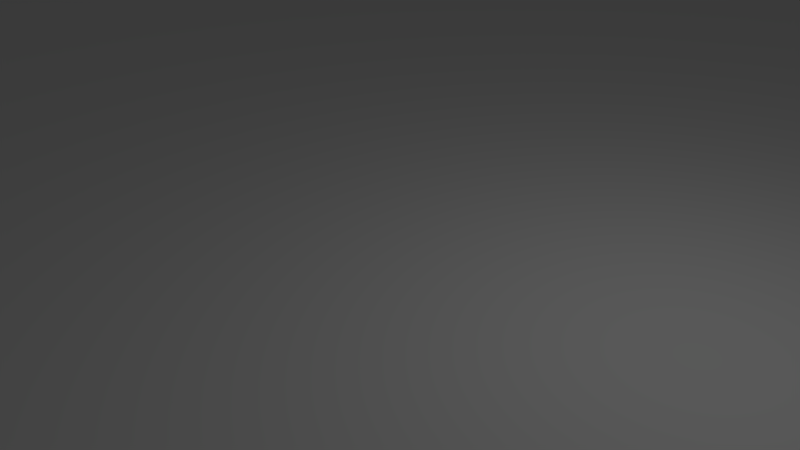 # Source: minolta50f2ToEFReverse.blend  (saved by Blender 2.79.0; exported with 4.5.12 LTS)
import bpy
from mathutils import Matrix  # noqa: F401  (used for matrix-valued properties, if any)

bpy.ops.wm.read_factory_settings(use_empty=True)
scene = bpy.context.scene
scene.name = 'Scene'

# ---- collections
col_collection_1 = bpy.data.collections.new('Collection 1'); scene.collection.children.link(col_collection_1)

# ---- world
world_world = bpy.data.worlds.new('World'); scene.world = world_world
world_world.color = (0.05088, 0.05088, 0.05088)
world_world.use_sun_shadow = False
world_world.sun_shadow_jitter_overblur = 0.0
world_world.cycles.sampling_method = 'MANUAL'

# ---- cameras
cam_camera = bpy.data.cameras.new('Camera')
cam_camera.clip_end = 100.0
cam_camera.lens = 35.0
cam_camera.sensor_width = 32.0
cam_camera.sensor_height = 18.0
cam_camera.ortho_scale = 7.314
cam_camera.dof.focus_distance = 0.0
cam_camera.dof.aperture_fstop = 128.0

# ---- lights
light_lamp = bpy.data.lights.new('Lamp', 'POINT')
light_lamp.transmission_factor = 0.0
light_lamp.cutoff_distance = 30.0
light_lamp.energy = 100.0
light_lamp.shadow_buffer_clip_start = 1.001
light_lamp.shadow_soft_size = 0.1
light_lamp.shadow_maximum_resolution = 0.006
light_lamp.use_absolute_resolution = True

# ---- meshes
me_circle_002 = bpy.data.meshes.new('Circle.002')
me_circle_002.from_pydata([(438.0, -935.2, 0.0), (435.1, -935.3, 0.0), (432.2, -935.7, 0.0), (429.3, -936.4, 0.0), (426.6, -937.4, 0.0), (423.9, -938.7, 0.0), (421.4, -940.2, 0.0), (419.0, -942.0, 0.0), (416.8, -943.9, 0.0), (414.8, -946.1, 0.0), (413.1, -948.5, 0.0), (411.6, -951.0, 0.0), (410.3, -953.7, 0.0), (409.3, -956.4, 0.0), (408.6, -959.3, 0.0), (408.2, -962.2, 0.0), (408.0, -965.2, 0.0), (408.2, -968.1, 0.0), (408.6, -971.0, 0.0), (409.3, -973.9, 0.0), (410.3, -976.6, 0.0), (411.6, -979.3, 0.0), (413.1, -981.8, 0.0), (414.8, -984.2, 0.0), (416.8, -986.4, 0.0), (419.0, -988.3, 0.0), (421.4, -990.1, 0.0), (423.9, -991.6, 0.0), (426.6, -992.9, 0.0), (429.3, -993.9, 0.0), (432.2, -994.6, 0.0), (435.1, -995.0, 0.0), (438.0, -995.2, 0.0), (441.0, -995.0, 0.0), (443.9, -994.6, 0.0), (446.7, -993.9, 0.0), (449.5, -992.9, 0.0), (452.2, -991.6, 0.0), (454.7, -990.1, 0.0), (457.1, -988.3, 0.0), (459.3, -986.4, 0.0), (461.2, -984.2, 0.0), (463.0, -981.8, 0.0), (464.5, -979.3, 0.0), (465.8, -976.6, 0.0), (466.7, -973.9, 0.0), (467.5, -971.0, 0.0), (467.9, -968.1, 0.0), (468.0, -965.2, 0.0), (467.9, -962.2, 0.0), (467.5, -959.3, 0.0), (466.7, -956.4, 0.0), (465.8, -953.7, 0.0), (464.5, -951.0, 0.0), (463.0, -948.5, 0.0), (461.2, -946.1, 0.0), (459.3, -943.9, 0.0), (457.1, -942.0, 0.0), (454.7, -940.2, 0.0), (452.2, -938.7, 0.0), (449.5, -937.4, 0.0), (446.7, -936.4, 0.0), (443.9, -935.7, 0.0), (441.0, -935.3, 0.0), (1429.0, -534.6, 0.0), (1426.0, -534.7, 0.0), (1423.0, -535.2, 0.0), (1420.0, -535.9, 0.0), (1417.0, -536.9, 0.0), (1415.0, -538.1, 0.0), (1412.0, -539.6, 0.0), (1410.0, -541.4, 0.0), (1407.0, -543.4, 0.0), (1405.0, -545.5, 0.0), (1404.0, -547.9, 0.0), (1402.0, -550.4, 0.0), (1401.0, -553.1, 0.0), (1400.0, -555.9, 0.0), (1399.0, -558.7, 0.0), (1399.0, -561.6, 0.0), (1399.0, -564.6, 0.0), (1399.0, -567.5, 0.0), (1399.0, -570.4, 0.0), (1400.0, -573.3, 0.0), (1401.0, -576.1, 0.0), (1402.0, -578.7, 0.0), (1404.0, -581.2, 0.0), (1405.0, -583.6, 0.0), (1407.0, -585.8, 0.0), (1410.0, -587.8, 0.0), (1412.0, -589.5, 0.0), (1415.0, -591.0, 0.0), (1417.0, -592.3, 0.0), (1420.0, -593.3, 0.0), (1423.0, -594.0, 0.0), (1426.0, -594.4, 0.0), (1429.0, -594.6, 0.0), (1432.0, -594.4, 0.0), (1435.0, -594.0, 0.0), (1437.0, -593.3, 0.0), (1440.0, -592.3, 0.0), (1443.0, -591.0, 0.0), (1445.0, -589.5, 0.0), (1448.0, -587.8, 0.0), (1450.0, -585.8, 0.0), (1452.0, -583.6, 0.0), (1454.0, -581.2, 0.0), (1455.0, -578.7, 0.0), (1456.0, -576.1, 0.0), (1457.0, -573.3, 0.0), (1458.0, -570.4, 0.0), (1459.0, -567.5, 0.0), (1459.0, -564.6, 0.0), (1459.0, -561.6, 0.0), (1458.0, -558.7, 0.0), (1457.0, -555.9, 0.0), (1456.0, -553.1, 0.0), (1455.0, -550.4, 0.0), (1454.0, -547.9, 0.0), (1452.0, -545.5, 0.0), (1450.0, -543.4, 0.0), (1448.0, -541.4, 0.0), (1445.0, -539.6, 0.0), (1443.0, -538.1, 0.0), (1440.0, -536.9, 0.0), (1437.0, -535.9, 0.0), (1435.0, -535.2, 0.0), (1432.0, -534.7, 0.0), (1109.0, 456.0, 0.0), (1106.0, 455.9, 0.0), (1103.0, 455.5, 0.0), (1101.0, 454.7, 0.0), (1098.0, 453.8, 0.0), (1095.0, 452.5, 0.0), (1093.0, 451.0, 0.0), (1090.0, 449.2, 0.0), (1088.0, 447.2, 0.0), (1086.0, 445.1, 0.0), (1084.0, 442.7, 0.0), (1083.0, 440.2, 0.0), (1082.0, 437.5, 0.0), (1081.0, 434.7, 0.0), (1080.0, 431.9, 0.0), (1079.0, 429.0, 0.0), (1079.0, 426.0, 0.0), (1079.0, 423.1, 0.0), (1080.0, 420.2, 0.0), (1081.0, 417.3, 0.0), (1082.0, 414.6, 0.0), (1083.0, 411.9, 0.0), (1084.0, 409.4, 0.0), (1086.0, 407.0, 0.0), (1088.0, 404.8, 0.0), (1090.0, 402.8, 0.0), (1093.0, 401.1, 0.0), (1095.0, 399.6, 0.0), (1098.0, 398.3, 0.0), (1101.0, 397.3, 0.0), (1103.0, 396.6, 0.0), (1106.0, 396.2, 0.0), (1109.0, 396.0, 0.0), (1112.0, 396.2, 0.0), (1115.0, 396.6, 0.0), (1118.0, 397.3, 0.0), (1121.0, 398.3, 0.0), (1123.0, 399.6, 0.0), (1126.0, 401.1, 0.0), (1128.0, 402.8, 0.0), (1130.0, 404.8, 0.0), (1132.0, 407.0, 0.0), (1134.0, 409.4, 0.0), (1136.0, 411.9, 0.0), (1137.0, 414.6, 0.0), (1138.0, 417.3, 0.0), (1139.0, 420.2, 0.0), (1139.0, 423.1, 0.0), (1139.0, 426.0, 0.0), (1139.0, 429.0, 0.0), (1139.0, 431.9, 0.0), (1138.0, 434.7, 0.0), (1137.0, 437.5, 0.0), (1136.0, 440.2, 0.0), (1134.0, 442.7, 0.0), (1132.0, 445.1, 0.0), (1130.0, 447.2, 0.0), (1128.0, 449.2, 0.0), (1126.0, 451.0, 0.0), (1123.0, 452.5, 0.0), (1121.0, 453.8, 0.0), (1118.0, 454.7, 0.0), (1115.0, 455.5, 0.0), (1112.0, 455.9, 0.0), (715.5, 722.8, -0.003752), (619.7, 718.1, -0.003752), (524.8, 704.0, -0.003752), (431.7, 680.7, -0.003752), (341.4, 648.4, -0.003752), (254.7, 607.3, -0.003752), (172.4, 558.0, -0.003752), (95.39, 500.9, -0.003752), (24.31, 436.5, -0.003752), (-40.1, 365.4, -0.003752), (-97.24, 288.4, -0.003752), (-146.6, 206.1, -0.003752), (-187.6, 119.4, -0.003752), (-219.9, 29.06, -0.003752), (-243.2, -63.99, -0.003752), (-257.3, -158.9, -0.003752), (-262.0, -254.7, -0.003752), (-257.3, -350.5, -0.003752), (-243.2, -445.4, -0.003752), (-219.9, -538.4, -0.003752), (-187.6, -628.7, -0.003752), (-146.6, -715.4, -0.003752), (-97.24, -797.7, -0.003752), (-40.1, -874.8, -0.003752), (24.31, -945.8, -0.003752), (95.39, -1010.0, -0.003752), (172.4, -1067.0, -0.003752), (254.7, -1117.0, -0.003752), (341.4, -1158.0, -0.003752), (431.7, -1190.0, -0.003752), (524.8, -1213.0, -0.003752), (619.7, -1227.0, -0.003752), (715.5, -1232.0, -0.003752), (811.3, -1227.0, -0.003752), (906.2, -1213.0, -0.003752), (999.2, -1190.0, -0.003752), (1090.0, -1158.0, -0.003752), (1176.0, -1117.0, -0.003752), (1259.0, -1067.0, -0.003752), (1336.0, -1010.0, -0.003752), (1407.0, -945.8, -0.003752), (1471.0, -874.8, -0.003752), (1528.0, -797.7, -0.003752), (1577.0, -715.4, -0.003752), (1619.0, -628.7, -0.003752), (1651.0, -538.4, -0.003752), (1674.0, -445.4, -0.003752), (1688.0, -350.5, -0.003752), (1693.0, -254.7, -0.003752), (1688.0, -158.9, -0.003752), (1674.0, -63.99, -0.003752), (1651.0, 29.06, -0.003752), (1619.0, 119.4, -0.003752), (1577.0, 206.1, -0.003752), (1528.0, 288.4, -0.003752), (1471.0, 365.4, -0.003752), (1407.0, 436.5, -0.003752), (1336.0, 500.9, -0.003752), (1259.0, 558.0, -0.003752), (1176.0, 607.3, -0.003752), (1090.0, 648.4, -0.003752), (999.2, 680.7, -0.003752), (906.2, 704.0, -0.003752), (811.3, 718.1, -0.003752), (715.5, 645.3, 0.0), (627.3, 641.0, 0.0), (539.9, 628.0, 0.0), (454.2, 606.6, 0.0), (371.1, 576.8, 0.0), (291.2, 539.1, 0.0), (215.5, 493.6, 0.0), (144.5, 441.0, 0.0), (79.07, 381.7, 0.0), (19.76, 316.3, 0.0), (-32.86, 245.3, 0.0), (-78.26, 169.6, 0.0), (-116.0, 89.74, 0.0), (-145.8, 6.581, 0.0), (-167.2, -79.09, 0.0), (-180.2, -166.5, 0.0), (-184.5, -254.7, 0.0), (-180.2, -342.9, 0.0), (-167.2, -430.3, 0.0), (-145.8, -515.9, 0.0), (-116.0, -599.1, 0.0), (-78.26, -678.9, 0.0), (-32.86, -754.7, 0.0), (19.76, -825.6, 0.0), (79.07, -891.1, 0.0), (144.5, -950.4, 0.0), (215.5, -1003.0, 0.0), (291.2, -1048.0, 0.0), (371.1, -1086.0, 0.0), (454.2, -1116.0, 0.0), (539.9, -1137.0, 0.0), (627.3, -1150.0, 0.0), (715.5, -1155.0, 0.0), (803.7, -1150.0, 0.0), (891.0, -1137.0, 0.0), (976.7, -1116.0, 0.0), (1060.0, -1086.0, 0.0), (1140.0, -1048.0, 0.0), (1215.0, -1003.0, 0.0), (1286.0, -950.4, 0.0), (1352.0, -891.1, 0.0), (1411.0, -825.6, 0.0), (1464.0, -754.7, 0.0), (1509.0, -678.9, 0.0), (1547.0, -599.1, 0.0), (1577.0, -515.9, 0.0), (1598.0, -430.3, 0.0), (1611.0, -342.9, 0.0), (1615.0, -254.7, 0.0), (1611.0, -166.5, 0.0), (1598.0, -79.09, 0.0), (1577.0, 6.58, 0.0), (1547.0, 89.74, 0.0), (1509.0, 169.6, 0.0), (1464.0, 245.3, 0.0), (1411.0, 316.3, 0.0), (1352.0, 381.7, 0.0), (1286.0, 441.0, 0.0), (1215.0, 493.6, 0.0), (1140.0, 539.1, 0.0), (1060.0, 576.8, 0.0), (976.7, 606.6, 0.0), (891.1, 628.0, 0.0), (803.7, 641.0, 0.0), (0.02032, 31.28, 0.0), (-2.92, 31.14, 0.0), (-5.832, 30.71, 0.0), (-8.688, 29.99, 0.0), (-11.46, 29.0, 0.0), (-14.12, 27.74, 0.0), (-16.65, 26.23, 0.0), (-19.01, 24.48, 0.0), (-21.19, 22.5, 0.0), (-23.17, 20.32, 0.0), (-24.92, 17.95, 0.0), (-26.44, 15.43, 0.0), (-27.7, 12.77, 0.0), (-28.69, 9.993, 0.0), (-29.4, 7.137, 0.0), (-29.84, 4.225, 0.0), (-29.98, 1.285, 0.0), (-29.84, -1.656, 0.0), (-29.4, -4.568, 0.0), (-28.69, -7.424, 0.0), (-27.7, -10.2, 0.0), (-26.44, -12.86, 0.0), (-24.92, -15.38, 0.0), (-23.17, -17.75, 0.0), (-21.19, -19.93, 0.0), (-19.01, -21.91, 0.0), (-16.65, -23.66, 0.0), (-14.12, -25.17, 0.0), (-11.46, -26.43, 0.0), (-8.688, -27.42, 0.0), (-5.832, -28.14, 0.0), (-2.92, -28.57, 0.0), (0.02035, -28.72, 0.0), (2.961, -28.57, 0.0), (5.873, -28.14, 0.0), (8.729, -27.42, 0.0), (11.5, -26.43, 0.0), (14.16, -25.17, 0.0), (16.69, -23.66, 0.0), (19.05, -21.91, 0.0), (21.23, -19.93, 0.0), (23.21, -17.75, 0.0), (24.96, -15.38, 0.0), (26.48, -12.86, 0.0), (27.74, -10.2, 0.0), (28.73, -7.424, 0.0), (29.44, -4.568, 0.0), (29.88, -1.656, 0.0), (30.02, 1.285, 0.0), (29.88, 4.225, 0.0), (29.44, 7.137, 0.0), (28.73, 9.993, 0.0), (27.74, 12.77, 0.0), (26.48, 15.43, 0.0), (24.96, 17.95, 0.0), (23.21, 20.32, 0.0), (21.23, 22.5, 0.0), (19.05, 24.48, 0.0), (16.69, 26.23, 0.0), (14.16, 27.74, 0.0), (11.5, 29.0, 0.0), (8.729, 29.99, 0.0), (5.873, 30.71, 0.0), (2.961, 31.14, 0.0), (715.5, 795.3, 0.0), (612.5, 790.3, 0.0), (510.6, 775.1, 0.0), (410.7, 750.1, 0.0), (313.6, 715.4, 0.0), (220.5, 671.3, 0.0), (132.1, 618.4, 0.0), (49.35, 557.0, 0.0), (-27.0, 487.8, 0.0), (-96.2, 411.4, 0.0), (-157.6, 328.7, 0.0), (-210.6, 240.3, 0.0), (-254.6, 147.1, 0.0), (-289.3, 50.12, 0.0), (-314.4, -49.83, 0.0), (-329.5, -151.8, 0.0), (-334.5, -254.7, 0.0), (-329.5, -357.6, 0.0), (-314.4, -459.5, 0.0), (-289.3, -559.5, 0.0), (-254.6, -656.5, 0.0), (-210.6, -749.6, 0.0), (-157.6, -838.0, 0.0), (-96.2, -920.8, 0.0), (-27.0, -997.1, 0.0), (49.35, -1066.0, 0.0), (132.1, -1128.0, 0.0), (220.5, -1181.0, 0.0), (313.6, -1225.0, 0.0), (410.7, -1259.0, 0.0), (510.6, -1284.0, 0.0), (612.5, -1300.0, 0.0), (715.5, -1305.0, 0.0), (818.4, -1300.0, 0.0), (920.3, -1284.0, 0.0), (1020.0, -1259.0, 0.0), (1117.0, -1225.0, 0.0), (1210.0, -1181.0, 0.0), (1299.0, -1128.0, 0.0), (1382.0, -1066.0, 0.0), (1458.0, -997.1, 0.0), (1527.0, -920.8, 0.0), (1589.0, -838.0, 0.0), (1641.0, -749.6, 0.0), (1686.0, -656.5, 0.0), (1720.0, -559.5, 0.0), (1745.0, -459.5, 0.0), (1760.0, -357.6, 0.0), (1765.0, -254.7, 0.0), (1760.0, -151.8, 0.0), (1745.0, -49.83, 0.0), (1720.0, 50.12, 0.0), (1686.0, 147.1, 0.0), (1641.0, 240.3, 0.0), (1589.0, 328.7, 0.0), (1527.0, 411.4, 0.0), (1458.0, 487.8, 0.0), (1382.0, 557.0, 0.0), (1299.0, 618.4, 0.0), (1210.0, 671.3, 0.0), (1117.0, 715.4, 0.0), (1020.0, 750.1, 0.0), (920.3, 775.1, 0.0), (818.4, 790.3, 0.0), (438.0, -935.2, -3.0), (435.1, -935.3, -3.0), (432.2, -935.7, -3.0), (429.3, -936.4, -3.0), (426.6, -937.4, -3.0), (423.9, -938.7, -3.0), (421.4, -940.2, -3.0), (419.0, -942.0, -3.0), (416.8, -943.9, -3.0), (414.8, -946.1, -3.0), (413.1, -948.5, -3.0), (411.6, -951.0, -3.0), (410.3, -953.7, -3.0), (409.3, -956.4, -3.0), (408.6, -959.3, -3.0), (408.2, -962.2, -3.0), (408.0, -965.2, -3.0), (408.2, -968.1, -3.0), (408.6, -971.0, -3.0), (409.3, -973.9, -3.0), (410.3, -976.6, -3.0), (411.6, -979.3, -3.0), (413.1, -981.8, -3.0), (414.8, -984.2, -3.0), (416.8, -986.4, -3.0), (419.0, -988.3, -3.0), (421.4, -990.1, -3.0), (423.9, -991.6, -3.0), (426.6, -992.9, -3.0), (429.3, -993.9, -3.0), (432.2, -994.6, -3.0), (435.1, -995.0, -3.0), (438.0, -995.2, -3.0), (441.0, -995.0, -3.0), (443.9, -994.6, -3.0), (446.7, -993.9, -3.0), (449.5, -992.9, -3.0), (452.2, -991.6, -3.0), (454.7, -990.1, -3.0), (457.1, -988.3, -3.0), (459.3, -986.4, -3.0), (461.2, -984.2, -3.0), (463.0, -981.8, -3.0), (464.5, -979.3, -3.0), (465.8, -976.6, -3.0), (466.7, -973.9, -3.0), (467.5, -971.0, -3.0), (467.9, -968.1, -3.0), (468.0, -965.2, -3.0), (467.9, -962.2, -3.0), (467.5, -959.3, -3.0), (466.7, -956.4, -3.0), (465.8, -953.7, -3.0), (464.5, -951.0, -3.0), (463.0, -948.5, -3.0), (461.2, -946.1, -3.0), (459.3, -943.9, -3.0), (457.1, -942.0, -3.0), (454.7, -940.2, -3.0), (452.2, -938.7, -3.0), (449.5, -937.4, -3.0), (446.7, -936.4, -3.0), (443.9, -935.7, -3.0), (441.0, -935.3, -3.0), (1429.0, -534.6, -3.0), (1426.0, -534.7, -3.0), (1423.0, -535.2, -3.0), (1420.0, -535.9, -3.0), (1417.0, -536.9, -3.0), (1415.0, -538.1, -3.0), (1412.0, -539.6, -3.0), (1410.0, -541.4, -3.0), (1407.0, -543.4, -3.0), (1405.0, -545.5, -3.0), (1404.0, -547.9, -3.0), (1402.0, -550.4, -3.0), (1401.0, -553.1, -3.0), (1400.0, -555.9, -3.0), (1399.0, -558.7, -3.0), (1399.0, -561.6, -3.0), (1399.0, -564.6, -3.0), (1399.0, -567.5, -3.0), (1399.0, -570.4, -3.0), (1400.0, -573.3, -3.0), (1401.0, -576.1, -3.0), (1402.0, -578.7, -3.0), (1404.0, -581.2, -3.0), (1405.0, -583.6, -3.0), (1407.0, -585.8, -3.0), (1410.0, -587.8, -3.0), (1412.0, -589.5, -3.0), (1415.0, -591.0, -3.0), (1417.0, -592.3, -3.0), (1420.0, -593.3, -3.0), (1423.0, -594.0, -3.0), (1426.0, -594.4, -3.0), (1429.0, -594.6, -3.0), (1432.0, -594.4, -3.0), (1435.0, -594.0, -3.0), (1437.0, -593.3, -3.0), (1440.0, -592.3, -3.0), (1443.0, -591.0, -3.0), (1445.0, -589.5, -3.0), (1448.0, -587.8, -3.0), (1450.0, -585.8, -3.0), (1452.0, -583.6, -3.0), (1454.0, -581.2, -3.0), (1455.0, -578.7, -3.0), (1456.0, -576.1, -3.0), (1457.0, -573.3, -3.0), (1458.0, -570.4, -3.0), (1459.0, -567.5, -3.0), (1459.0, -564.6, -3.0), (1459.0, -561.6, -3.0), (1458.0, -558.7, -3.0), (1457.0, -555.9, -3.0), (1456.0, -553.1, -3.0), (1455.0, -550.4, -3.0), (1454.0, -547.9, -3.0), (1452.0, -545.5, -3.0), (1450.0, -543.4, -3.0), (1448.0, -541.4, -3.0), (1445.0, -539.6, -3.0), (1443.0, -538.1, -3.0), (1440.0, -536.9, -3.0), (1437.0, -535.9, -3.0), (1435.0, -535.2, -3.0), (1432.0, -534.7, -3.0), (1109.0, 456.0, -3.0), (1106.0, 455.9, -3.0), (1103.0, 455.5, -3.0), (1101.0, 454.7, -3.0), (1098.0, 453.8, -3.0), (1095.0, 452.5, -3.0), (1093.0, 451.0, -3.0), (1090.0, 449.2, -3.0), (1088.0, 447.2, -3.0), (1086.0, 445.1, -3.0), (1084.0, 442.7, -3.0), (1083.0, 440.2, -3.0), (1082.0, 437.5, -3.0), (1081.0, 434.7, -3.0), (1080.0, 431.9, -3.0), (1079.0, 429.0, -3.0), (1079.0, 426.0, -3.0), (1079.0, 423.1, -3.0), (1080.0, 420.2, -3.0), (1081.0, 417.3, -3.0), (1082.0, 414.6, -3.0), (1083.0, 411.9, -3.0), (1084.0, 409.4, -3.0), (1086.0, 407.0, -3.0), (1088.0, 404.8, -3.0), (1090.0, 402.8, -3.0), (1093.0, 401.1, -3.0), (1095.0, 399.6, -3.0), (1098.0, 398.3, -3.0), (1101.0, 397.3, -3.0), (1103.0, 396.6, -3.0), (1106.0, 396.2, -3.0), (1109.0, 396.0, -3.0), (1112.0, 396.2, -3.0), (1115.0, 396.6, -3.0), (1118.0, 397.3, -3.0), (1121.0, 398.3, -3.0), (1123.0, 399.6, -3.0), (1126.0, 401.1, -3.0), (1128.0, 402.8, -3.0), (1130.0, 404.8, -3.0), (1132.0, 407.0, -3.0), (1134.0, 409.4, -3.0), (1136.0, 411.9, -3.0), (1137.0, 414.6, -3.0), (1138.0, 417.3, -3.0), (1139.0, 420.2, -3.0), (1139.0, 423.1, -3.0), (1139.0, 426.0, -3.0), (1139.0, 429.0, -3.0), (1139.0, 431.9, -3.0), (1138.0, 434.7, -3.0), (1137.0, 437.5, -3.0), (1136.0, 440.2, -3.0), (1134.0, 442.7, -3.0), (1132.0, 445.1, -3.0), (1130.0, 447.2, -3.0), (1128.0, 449.2, -3.0), (1126.0, 451.0, -3.0), (1123.0, 452.5, -3.0), (1121.0, 453.8, -3.0), (1118.0, 454.7, -3.0), (1115.0, 455.5, -3.0), (1112.0, 455.9, -3.0), (715.5, 720.3, -3.0), (619.9, 715.6, -3.0), (525.3, 701.6, -3.0), (432.4, 678.3, -3.0), (342.3, 646.1, -3.0), (255.9, 605.2, -3.0), (173.8, 556.0, -3.0), (96.93, 499.0, -3.0), (26.04, 434.8, -3.0), (-38.22, 363.9, -3.0), (-95.22, 287.0, -3.0), (-144.4, 204.9, -3.0), (-185.3, 118.4, -3.0), (-217.6, 28.35, -3.0), (-240.8, -64.46, -3.0), (-254.8, -159.1, -3.0), (-259.5, -254.7, -3.0), (-254.8, -350.2, -3.0), (-240.8, -444.9, -3.0), (-217.6, -537.7, -3.0), (-185.3, -627.8, -3.0), (-144.4, -714.3, -3.0), (-95.22, -796.4, -3.0), (-38.22, -873.2, -3.0), (26.04, -944.1, -3.0), (96.93, -1008.0, -3.0), (173.8, -1065.0, -3.0), (255.9, -1115.0, -3.0), (342.4, -1155.0, -3.0), (432.4, -1188.0, -3.0), (525.3, -1211.0, -3.0), (619.9, -1225.0, -3.0), (715.5, -1230.0, -3.0), (811.0, -1225.0, -3.0), (905.7, -1211.0, -3.0), (998.5, -1188.0, -3.0), (1089.0, -1155.0, -3.0), (1175.0, -1115.0, -3.0), (1257.0, -1065.0, -3.0), (1334.0, -1008.0, -3.0), (1405.0, -944.1, -3.0), (1469.0, -873.2, -3.0), (1526.0, -796.4, -3.0), (1575.0, -714.3, -3.0), (1616.0, -627.8, -3.0), (1648.0, -537.7, -3.0), (1672.0, -444.9, -3.0), (1686.0, -350.2, -3.0), (1690.0, -254.7, -3.0), (1686.0, -159.1, -3.0), (1672.0, -64.46, -3.0), (1648.0, 28.35, -3.0), (1616.0, 118.4, -3.0), (1575.0, 204.9, -3.0), (1526.0, 287.0, -3.0), (1469.0, 363.9, -3.0), (1405.0, 434.8, -3.0), (1334.0, 499.0, -3.0), (1257.0, 556.0, -3.0), (1175.0, 605.2, -3.0), (1089.0, 646.1, -3.0), (998.5, 678.3, -3.0), (905.7, 701.6, -3.0), (811.0, 715.6, -3.0), (715.5, 645.3, -3.0), (627.3, 641.0, -3.0), (539.9, 628.0, -3.0), (454.2, 606.6, -3.0), (371.1, 576.8, -3.0), (291.2, 539.1, -3.0), (215.5, 493.6, -3.0), (144.5, 441.0, -3.0), (79.07, 381.7, -3.0), (19.76, 316.3, -3.0), (-32.86, 245.3, -3.0), (-78.26, 169.6, -3.0), (-116.0, 89.74, -3.0), (-145.8, 6.581, -3.0), (-167.2, -79.09, -3.0), (-180.2, -166.5, -3.0), (-184.5, -254.7, -3.0), (-180.2, -342.9, -3.0), (-167.2, -430.3, -3.0), (-145.8, -515.9, -3.0), (-116.0, -599.1, -3.0), (-78.26, -678.9, -3.0), (-32.86, -754.7, -3.0), (19.76, -825.6, -3.0), (79.07, -891.1, -3.0), (144.5, -950.4, -3.0), (215.5, -1003.0, -3.0), (291.2, -1048.0, -3.0), (371.1, -1086.0, -3.0), (454.2, -1116.0, -3.0), (539.9, -1137.0, -3.0), (627.3, -1150.0, -3.0), (715.5, -1155.0, -3.0), (803.7, -1150.0, -3.0), (891.0, -1137.0, -3.0), (976.7, -1116.0, -3.0), (1060.0, -1086.0, -3.0), (1140.0, -1048.0, -3.0), (1215.0, -1003.0, -3.0), (1286.0, -950.4, -3.0), (1352.0, -891.1, -3.0), (1411.0, -825.6, -3.0), (1464.0, -754.7, -3.0), (1509.0, -678.9, -3.0), (1547.0, -599.1, -3.0), (1577.0, -515.9, -3.0), (1598.0, -430.3, -3.0), (1611.0, -342.9, -3.0), (1615.0, -254.7, -3.0), (1611.0, -166.5, -3.0), (1598.0, -79.09, -3.0), (1577.0, 6.58, -3.0), (1547.0, 89.74, -3.0), (1509.0, 169.6, -3.0), (1464.0, 245.3, -3.0), (1411.0, 316.3, -3.0), (1352.0, 381.7, -3.0), (1286.0, 441.0, -3.0), (1215.0, 493.6, -3.0), (1140.0, 539.1, -3.0), (1060.0, 576.8, -3.0), (976.7, 606.6, -3.0), (891.1, 628.0, -3.0), (803.7, 641.0, -3.0), (0.02032, 31.28, -3.0), (-2.92, 31.14, -3.0), (-5.832, 30.71, -3.0), (-8.688, 29.99, -3.0), (-11.46, 29.0, -3.0), (-14.12, 27.74, -3.0), (-16.65, 26.23, -3.0), (-19.01, 24.48, -3.0), (-21.19, 22.5, -3.0), (-23.17, 20.32, -3.0), (-24.92, 17.95, -3.0), (-26.44, 15.43, -3.0), (-27.7, 12.77, -3.0), (-28.69, 9.993, -3.0), (-29.4, 7.137, -3.0), (-29.84, 4.225, -3.0), (-29.98, 1.285, -3.0), (-29.84, -1.656, -3.0), (-29.4, -4.568, -3.0), (-28.69, -7.424, -3.0), (-27.7, -10.2, -3.0), (-26.44, -12.86, -3.0), (-24.92, -15.38, -3.0), (-23.17, -17.75, -3.0), (-21.19, -19.93, -3.0), (-19.01, -21.91, -3.0), (-16.65, -23.66, -3.0), (-14.12, -25.17, -3.0), (-11.46, -26.43, -3.0), (-8.688, -27.42, -3.0), (-5.832, -28.14, -3.0), (-2.92, -28.57, -3.0), (0.02035, -28.72, -3.0), (2.961, -28.57, -3.0), (5.873, -28.14, -3.0), (8.729, -27.42, -3.0), (11.5, -26.43, -3.0), (14.16, -25.17, -3.0), (16.69, -23.66, -3.0), (19.05, -21.91, -3.0), (21.23, -19.93, -3.0), (23.21, -17.75, -3.0), (24.96, -15.38, -3.0), (26.48, -12.86, -3.0), (27.74, -10.2, -3.0), (28.73, -7.424, -3.0), (29.44, -4.568, -3.0), (29.88, -1.656, -3.0), (30.02, 1.285, -3.0), (29.88, 4.225, -3.0), (29.44, 7.137, -3.0), (28.73, 9.993, -3.0), (27.74, 12.77, -3.0), (26.48, 15.43, -3.0), (24.96, 17.95, -3.0), (23.21, 20.32, -3.0), (21.23, 22.5, -3.0), (19.05, 24.48, -3.0), (16.69, 26.23, -3.0), (14.16, 27.74, -3.0), (11.5, 29.0, -3.0), (8.729, 29.99, -3.0), (5.873, 30.71, -3.0), (2.961, 31.14, -3.0), (715.5, 795.3, -3.0), (612.5, 790.3, -3.0), (510.6, 775.1, -3.0), (410.7, 750.1, -3.0), (313.6, 715.4, -3.0), (220.5, 671.3, -3.0), (132.1, 618.4, -3.0), (49.35, 557.0, -3.0), (-27.0, 487.8, -3.0), (-96.2, 411.4, -3.0), (-157.6, 328.7, -3.0), (-210.6, 240.3, -3.0), (-254.6, 147.1, -3.0), (-289.3, 50.12, -3.0), (-314.4, -49.83, -3.0), (-329.5, -151.8, -3.0), (-334.5, -254.7, -3.0), (-329.5, -357.6, -3.0), (-314.4, -459.5, -3.0), (-289.3, -559.5, -3.0), (-254.6, -656.5, -3.0), (-210.6, -749.6, -3.0), (-157.6, -838.0, -3.0), (-96.2, -920.8, -3.0), (-27.0, -997.1, -3.0), (49.35, -1066.0, -3.0), (132.1, -1128.0, -3.0), (220.5, -1181.0, -3.0), (313.6, -1225.0, -3.0), (410.7, -1259.0, -3.0), (510.6, -1284.0, -3.0), (612.5, -1300.0, -3.0), (715.5, -1305.0, -3.0), (818.4, -1300.0, -3.0), (920.3, -1284.0, -3.0), (1020.0, -1259.0, -3.0), (1117.0, -1225.0, -3.0), (1210.0, -1181.0, -3.0), (1299.0, -1128.0, -3.0), (1382.0, -1066.0, -3.0), (1458.0, -997.1, -3.0), (1527.0, -920.8, -3.0), (1589.0, -838.0, -3.0), (1641.0, -749.6, -3.0), (1686.0, -656.5, -3.0), (1720.0, -559.5, -3.0), (1745.0, -459.5, -3.0), (1760.0, -357.6, -3.0), (1765.0, -254.7, -3.0), (1760.0, -151.8, -3.0), (1745.0, -49.83, -3.0), (1720.0, 50.12, -3.0), (1686.0, 147.1, -3.0), (1641.0, 240.3, -3.0), (1589.0, 328.7, -3.0), (1527.0, 411.4, -3.0), (1458.0, 487.8, -3.0), (1382.0, 557.0, -3.0), (1299.0, 618.4, -3.0), (1210.0, 671.3, -3.0), (1117.0, 715.4, -3.0), (1020.0, 750.1, -3.0), (920.3, 775.1, -3.0), (818.4, 790.3, -3.0), (818.4, 790.3, -11.0), (920.3, 775.1, -11.0), (1020.0, 750.1, -11.0), (1117.0, 715.4, -11.0), (1210.0, 671.3, -11.0), (1299.0, 618.4, -11.0), (1382.0, 557.0, -11.0), (1458.0, 487.8, -11.0), (1527.0, 411.4, -11.0), (1589.0, 328.7, -11.0), (1641.0, 240.3, -11.0), (1686.0, 147.1, -11.0), (1720.0, 50.12, -11.0), (1745.0, -49.83, -11.0), (1760.0, -151.8, -11.0), (1765.0, -254.7, -11.0), (1760.0, -357.6, -11.0), (1745.0, -459.5, -11.0), (1720.0, -559.5, -11.0), (1686.0, -656.5, -11.0), (1641.0, -749.6, -11.0), (1589.0, -838.0, -11.0), (1527.0, -920.8, -11.0), (1458.0, -997.1, -11.0), (1382.0, -1066.0, -11.0), (1299.0, -1128.0, -11.0), (1210.0, -1181.0, -11.0), (1117.0, -1225.0, -11.0), (1020.0, -1259.0, -11.0), (920.3, -1284.0, -11.0), (818.4, -1300.0, -11.0), (715.5, -1305.0, -11.0), (612.5, -1300.0, -11.0), (510.6, -1284.0, -11.0), (410.7, -1259.0, -11.0), (313.6, -1225.0, -11.0), (220.5, -1181.0, -11.0), (132.1, -1128.0, -11.0), (49.35, -1066.0, -11.0), (-27.0, -997.1, -11.0), (-96.2, -920.8, -11.0), (-157.6, -838.0, -11.0), (-210.6, -749.6, -11.0), (-254.6, -656.5, -11.0), (-289.3, -559.5, -11.0), (-314.4, -459.5, -11.0), (-329.5, -357.6, -11.0), (-334.5, -254.7, -11.0), (-329.5, -151.8, -11.0), (-314.4, -49.83, -11.0), (-289.3, 50.12, -11.0), (-254.6, 147.1, -11.0), (-210.6, 240.3, -11.0), (-157.6, 328.7, -11.0), (-96.2, 411.4, -11.0), (-27.0, 487.8, -11.0), (49.35, 557.0, -11.0), (132.1, 618.4, -11.0), (220.5, 671.3, -11.0), (313.6, 715.4, -11.0), (410.7, 750.1, -11.0), (510.6, 775.1, -11.0), (715.5, 795.3, -11.0), (612.5, 790.3, -11.0), (811.0, 715.6, -11.0), (905.7, 701.6, -11.0), (998.5, 678.3, -11.0), (1089.0, 646.1, -11.0), (1175.0, 605.2, -11.0), (1257.0, 556.0, -11.0), (1334.0, 499.0, -11.0), (1405.0, 434.8, -11.0), (1469.0, 363.9, -11.0), (1526.0, 287.0, -11.0), (1575.0, 204.9, -11.0), (1616.0, 118.4, -11.0), (1648.0, 28.35, -11.0), (1672.0, -64.46, -11.0), (1686.0, -159.1, -11.0), (1690.0, -254.7, -11.0), (1686.0, -350.2, -11.0), (1672.0, -444.9, -11.0), (1648.0, -537.7, -11.0), (1616.0, -627.8, -11.0), (1575.0, -714.3, -11.0), (1526.0, -796.4, -11.0), (1469.0, -873.2, -11.0), (1405.0, -944.1, -11.0), (1334.0, -1008.0, -11.0), (1257.0, -1065.0, -11.0), (1175.0, -1115.0, -11.0), (1089.0, -1155.0, -11.0), (998.5, -1188.0, -11.0), (905.7, -1211.0, -11.0), (811.0, -1225.0, -11.0), (715.5, -1230.0, -11.0), (619.9, -1225.0, -11.0), (525.3, -1211.0, -11.0), (432.4, -1188.0, -11.0), (342.4, -1155.0, -11.0), (255.9, -1115.0, -11.0), (173.8, -1065.0, -11.0), (96.93, -1008.0, -11.0), (26.04, -944.1, -11.0), (-38.22, -873.2, -11.0), (-95.22, -796.4, -11.0), (-144.4, -714.3, -11.0), (-185.3, -627.8, -11.0), (-217.6, -537.7, -11.0), (-240.8, -444.9, -11.0), (-254.8, -350.2, -11.0), (-259.5, -254.7, -11.0), (-254.8, -159.1, -11.0), (-240.8, -64.46, -11.0), (-217.6, 28.35, -11.0), (-185.3, 118.4, -11.0), (-144.4, 204.9, -11.0), (-95.22, 287.0, -11.0), (-38.22, 363.9, -11.0), (26.04, 434.8, -11.0), (96.93, 499.0, -11.0), (173.8, 556.0, -11.0), (255.9, 605.2, -11.0), (342.3, 646.1, -11.0), (432.4, 678.3, -11.0), (525.3, 701.6, -11.0), (715.5, 720.3, -11.0), (619.9, 715.6, -11.0)], [], [(257, 193, 194, 195, 196, 197, 198, 199, 200, 201, 202, 203, 204, 205, 206, 207, 208, 209, 210, 211, 212, 213, 214, 215, 216, 217, 218, 219, 220, 221, 222, 223, 224, 288, 287, 286, 285, 284, 283, 282, 281, 280, 279, 278, 277, 276, 275, 274, 273, 272, 271, 270, 269, 268, 267, 266, 265, 264, 263, 262, 261, 260, 259, 258), (288, 224, 225, 226, 227, 228, 229, 230, 231, 232, 233, 234, 235, 236, 237, 238, 239, 240, 241, 242, 243, 244, 245, 246, 247, 248, 249, 250, 251, 252, 253, 254, 255, 192, 193, 257, 256, 319, 318, 317, 316, 315, 314, 313, 312, 311, 310, 309, 308, 307, 306, 305, 304, 303, 302, 301, 300, 299, 298, 297, 296, 295, 294, 293, 292, 291, 290, 289), (51, 50, 88, 87, 86, 85, 84, 83, 82, 81, 80, 79, 78, 77, 76, 75, 74, 73, 72, 71, 166, 165, 164, 163, 162, 161, 160, 159, 158, 157, 156, 155, 154, 153, 152, 151, 150, 60, 59, 58, 57, 56, 55, 54, 53, 52), (1, 0, 63, 62, 61, 60, 150, 149, 148, 147, 146, 145, 144, 143, 142, 141, 140, 139, 138, 137, 136, 135, 134, 374, 373, 372, 371, 370, 369, 368, 367, 366, 365, 364, 363, 362, 361, 360, 359, 358, 357, 356, 355, 354, 12, 11, 10, 9, 8, 7, 6, 5, 4, 3, 2), (314, 315, 316, 317, 134, 133, 132, 131, 130, 129, 128, 191, 190, 189, 188, 187, 186, 185, 184, 183, 182, 181, 180, 179, 178), (166, 312, 313, 314, 178, 177, 176, 175, 174, 173, 172, 171, 170, 169, 168, 167), (300, 301, 302, 303, 71, 70, 69, 68, 67, 66, 65, 64, 127, 126, 125, 124, 123, 122, 121, 120, 119, 118, 117, 116, 115, 114, 113, 112), (295, 296, 297, 298, 299, 300, 112, 111, 110, 109, 108, 107, 106, 105, 104, 103, 102, 101, 100, 99, 98, 97, 96, 95, 94, 93, 92, 91, 90, 89, 88), (303, 304, 305, 306, 307, 308, 309, 310, 311, 312, 166, 71), (28, 284, 285, 286, 287, 288, 289, 290, 50, 49, 48, 47, 46, 45, 44, 43, 42, 41, 40, 39, 38, 37, 36, 35, 34, 33, 32, 31, 30, 29), (277, 278, 279, 280, 281, 282, 283, 284, 28, 27, 26, 25, 24, 23, 22, 21, 20, 19, 18, 17, 16, 15, 14, 13, 12), (291, 292, 293, 294, 295, 88, 50, 290), (338, 269, 270, 271, 272, 273, 274, 354, 353, 352, 351, 350, 349, 348, 347, 346, 345, 344, 343, 342, 341, 340, 339), (374, 262, 263, 264, 265, 266, 267, 268, 269, 338, 337, 336, 335, 334, 333, 332, 331, 330, 329, 328, 327, 326, 325, 324, 323, 322, 321, 320, 383, 382, 381, 380, 379, 378, 377, 376, 375), (274, 275, 276, 277, 12, 354), (257, 258, 259, 260, 261, 262, 374, 134, 317, 318, 319, 256), (842, 841, 950, 949), (654, 655, 1008, 1009), (705, 706, 707, 708, 709, 710, 711, 712, 713, 714, 715, 716, 717, 718, 719, 720, 721, 722, 723, 724, 725, 726, 727, 728, 729, 730, 731, 732, 733, 734, 735, 736, 672, 671, 670, 669, 668, 667, 666, 665, 664, 663, 662, 661, 660, 659, 658, 657, 656, 655, 654, 653, 652, 651, 650, 649, 648, 647, 646, 645, 644, 643, 642, 641), (736, 737, 738, 739, 740, 741, 742, 743, 744, 745, 746, 747, 748, 749, 750, 751, 752, 753, 754, 755, 756, 757, 758, 759, 760, 761, 762, 763, 764, 765, 766, 767, 704, 705, 641, 640, 703, 702, 701, 700, 699, 698, 697, 696, 695, 694, 693, 692, 691, 690, 689, 688, 687, 686, 685, 684, 683, 682, 681, 680, 679, 678, 677, 676, 675, 674, 673, 672), (499, 500, 501, 502, 503, 504, 505, 506, 507, 508, 598, 599, 600, 601, 602, 603, 604, 605, 606, 607, 608, 609, 610, 611, 612, 613, 614, 519, 520, 521, 522, 523, 524, 525, 526, 527, 528, 529, 530, 531, 532, 533, 534, 535, 536, 498), (449, 450, 451, 452, 453, 454, 455, 456, 457, 458, 459, 460, 802, 803, 804, 805, 806, 807, 808, 809, 810, 811, 812, 813, 814, 815, 816, 817, 818, 819, 820, 821, 822, 582, 583, 584, 585, 586, 587, 588, 589, 590, 591, 592, 593, 594, 595, 596, 597, 598, 508, 509, 510, 511, 448), (762, 626, 627, 628, 629, 630, 631, 632, 633, 634, 635, 636, 637, 638, 639, 576, 577, 578, 579, 580, 581, 582, 765, 764, 763), (614, 615, 616, 617, 618, 619, 620, 621, 622, 623, 624, 625, 626, 762, 761, 760), (748, 560, 561, 562, 563, 564, 565, 566, 567, 568, 569, 570, 571, 572, 573, 574, 575, 512, 513, 514, 515, 516, 517, 518, 519, 751, 750, 749), (743, 536, 537, 538, 539, 540, 541, 542, 543, 544, 545, 546, 547, 548, 549, 550, 551, 552, 553, 554, 555, 556, 557, 558, 559, 560, 748, 747, 746, 745, 744), (751, 519, 614, 760, 759, 758, 757, 756, 755, 754, 753, 752), (476, 477, 478, 479, 480, 481, 482, 483, 484, 485, 486, 487, 488, 489, 490, 491, 492, 493, 494, 495, 496, 497, 498, 738, 737, 736, 735, 734, 733, 732), (725, 460, 461, 462, 463, 464, 465, 466, 467, 468, 469, 470, 471, 472, 473, 474, 475, 476, 732, 731, 730, 729, 728, 727, 726), (739, 738, 498, 536, 743, 742, 741, 740), (786, 787, 788, 789, 790, 791, 792, 793, 794, 795, 796, 797, 798, 799, 800, 801, 802, 722, 721, 720, 719, 718, 717), (822, 823, 824, 825, 826, 827, 828, 829, 830, 831, 768, 769, 770, 771, 772, 773, 774, 775, 776, 777, 778, 779, 780, 781, 782, 783, 784, 785, 786, 717, 716, 715, 714, 713, 712, 711, 710), (722, 802, 460, 725, 724, 723), (705, 704, 767, 766, 765, 582, 822, 710, 709, 708, 707, 706), (655, 656, 1007, 1008), (894, 893, 898, 897), (403, 402, 850, 851), (109, 110, 558, 557), (5, 6, 454, 453), (404, 403, 851, 852), (110, 111, 559, 558), (6, 7, 455, 454), (405, 404, 852, 853), (111, 112, 560, 559), (7, 8, 456, 455), (406, 405, 853, 854), (112, 113, 561, 560), (8, 9, 457, 456), (407, 406, 854, 855), (113, 114, 562, 561), (9, 10, 458, 457), (408, 407, 855, 856), (114, 115, 563, 562), (10, 11, 459, 458), (409, 408, 856, 857), (115, 116, 564, 563), (11, 12, 460, 459), (410, 409, 857, 858), (116, 117, 565, 564), (12, 13, 461, 460), (411, 410, 858, 859), (320, 321, 769, 768), (117, 118, 566, 565), (13, 14, 462, 461), (412, 411, 859, 860), (321, 322, 770, 769), (118, 119, 567, 566), (14, 15, 463, 462), (413, 412, 860, 861), (322, 323, 771, 770), (119, 120, 568, 567), (15, 16, 464, 463), (414, 413, 861, 862), (323, 324, 772, 771), (120, 121, 569, 568), (16, 17, 465, 464), (415, 414, 862, 863), (324, 325, 773, 772), (121, 122, 570, 569), (17, 18, 466, 465), (416, 415, 863, 864), (325, 326, 774, 773), (122, 123, 571, 570), (18, 19, 467, 466), (417, 416, 864, 865), (326, 327, 775, 774), (123, 124, 572, 571), (19, 20, 468, 467), (418, 417, 865, 866), (327, 328, 776, 775), (124, 125, 573, 572), (20, 21, 469, 468), (419, 418, 866, 867), (328, 329, 777, 776), (125, 126, 574, 573), (21, 22, 470, 469), (420, 419, 867, 868), (329, 330, 778, 777), (126, 127, 575, 574), (22, 23, 471, 470), (421, 420, 868, 869), (330, 331, 779, 778), (127, 64, 512, 575), (23, 24, 472, 471), (422, 421, 869, 870), (331, 332, 780, 779), (128, 129, 577, 576), (24, 25, 473, 472), (423, 422, 870, 871), (332, 333, 781, 780), (129, 130, 578, 577), (25, 26, 474, 473), (424, 423, 871, 872), (333, 334, 782, 781), (130, 131, 579, 578), (26, 27, 475, 474), (425, 424, 872, 873), (334, 335, 783, 782), (131, 132, 580, 579), (27, 28, 476, 475), (426, 425, 873, 874), (335, 336, 784, 783), (132, 133, 581, 580), (28, 29, 477, 476), (427, 426, 874, 875), (336, 337, 785, 784), (133, 134, 582, 581), (29, 30, 478, 477), (428, 427, 875, 876), (337, 338, 786, 785), (134, 135, 583, 582), (30, 31, 479, 478), (429, 428, 876, 877), (338, 339, 787, 786), (135, 136, 584, 583), (31, 32, 480, 479), (430, 429, 877, 878), (339, 340, 788, 787), (136, 137, 585, 584), (32, 33, 481, 480), (431, 430, 878, 879), (340, 341, 789, 788), (137, 138, 586, 585), (33, 34, 482, 481), (432, 431, 879, 880), (341, 342, 790, 789), (138, 139, 587, 586), (34, 35, 483, 482), (433, 432, 880, 881), (342, 343, 791, 790), (139, 140, 588, 587), (35, 36, 484, 483), (434, 433, 881, 882), (343, 344, 792, 791), (140, 141, 589, 588), (36, 37, 485, 484), (435, 434, 882, 883), (344, 345, 793, 792), (141, 142, 590, 589), (37, 38, 486, 485), (436, 435, 883, 884), (345, 346, 794, 793), (142, 143, 591, 590), (38, 39, 487, 486), (437, 436, 884, 885), (346, 347, 795, 794), (143, 144, 592, 591), (39, 40, 488, 487), (438, 437, 885, 886), (347, 348, 796, 795), (144, 145, 593, 592), (40, 41, 489, 488), (439, 438, 886, 887), (348, 349, 797, 796), (145, 146, 594, 593), (41, 42, 490, 489), (440, 439, 887, 888), (349, 350, 798, 797), (146, 147, 595, 594), (42, 43, 491, 490), (441, 440, 888, 889), (350, 351, 799, 798), (147, 148, 596, 595), (43, 44, 492, 491), (442, 441, 889, 890), (351, 352, 800, 799), (148, 149, 597, 596), (44, 45, 493, 492), (443, 442, 890, 891), (352, 353, 801, 800), (149, 150, 598, 597), (45, 46, 494, 493), (444, 443, 891, 892), (353, 354, 802, 801), (150, 151, 599, 598), (46, 47, 495, 494), (445, 444, 892, 893), (354, 355, 803, 802), (151, 152, 600, 599), (47, 48, 496, 495), (446, 445, 893, 894), (355, 356, 804, 803), (152, 153, 601, 600), (48, 49, 497, 496), (447, 446, 894, 895), (356, 357, 805, 804), (153, 154, 602, 601), (49, 50, 498, 497), (384, 447, 895, 832), (357, 358, 806, 805), (154, 155, 603, 602), (50, 51, 499, 498), (358, 359, 807, 806), (155, 156, 604, 603), (51, 52, 500, 499), (359, 360, 808, 807), (156, 157, 605, 604), (52, 53, 501, 500), (360, 361, 809, 808), (157, 158, 606, 605), (53, 54, 502, 501), (361, 362, 810, 809), (158, 159, 607, 606), (54, 55, 503, 502), (362, 363, 811, 810), (159, 160, 608, 607), (55, 56, 504, 503), (363, 364, 812, 811), (160, 161, 609, 608), (56, 57, 505, 504), (364, 365, 813, 812), (161, 162, 610, 609), (57, 58, 506, 505), (365, 366, 814, 813), (162, 163, 611, 610), (58, 59, 507, 506), (366, 367, 815, 814), (163, 164, 612, 611), (59, 60, 508, 507), (367, 368, 816, 815), (164, 165, 613, 612), (60, 61, 509, 508), (368, 369, 817, 816), (165, 166, 614, 613), (61, 62, 510, 509), (369, 370, 818, 817), (166, 167, 615, 614), (62, 63, 511, 510), (370, 371, 819, 818), (167, 168, 616, 615), (63, 0, 448, 511), (371, 372, 820, 819), (168, 169, 617, 616), (64, 65, 513, 512), (372, 373, 821, 820), (169, 170, 618, 617), (65, 66, 514, 513), (373, 374, 822, 821), (170, 171, 619, 618), (66, 67, 515, 514), (374, 375, 823, 822), (171, 172, 620, 619), (67, 68, 516, 515), (375, 376, 824, 823), (172, 173, 621, 620), (68, 69, 517, 516), (376, 377, 825, 824), (173, 174, 622, 621), (69, 70, 518, 517), (377, 378, 826, 825), (174, 175, 623, 622), (70, 71, 519, 518), (378, 379, 827, 826), (175, 176, 624, 623), (71, 72, 520, 519), (379, 380, 828, 827), (176, 177, 625, 624), (72, 73, 521, 520), (380, 381, 829, 828), (177, 178, 626, 625), (73, 74, 522, 521), (381, 382, 830, 829), (178, 179, 627, 626), (74, 75, 523, 522), (382, 383, 831, 830), (179, 180, 628, 627), (75, 76, 524, 523), (383, 320, 768, 831), (180, 181, 629, 628), (76, 77, 525, 524), (181, 182, 630, 629), (77, 78, 526, 525), (182, 183, 631, 630), (78, 79, 527, 526), (183, 184, 632, 631), (79, 80, 528, 527), (184, 185, 633, 632), (80, 81, 529, 528), (185, 186, 634, 633), (81, 82, 530, 529), (186, 187, 635, 634), (82, 83, 531, 530), (187, 188, 636, 635), (83, 84, 532, 531), (188, 189, 637, 636), (84, 85, 533, 532), (189, 190, 638, 637), (85, 86, 534, 533), (190, 191, 639, 638), (86, 87, 535, 534), (191, 128, 576, 639), (87, 88, 536, 535), (88, 89, 537, 536), (89, 90, 538, 537), (90, 91, 539, 538), (385, 384, 832, 833), (91, 92, 540, 539), (386, 385, 833, 834), (92, 93, 541, 540), (387, 386, 834, 835), (93, 94, 542, 541), (388, 387, 835, 836), (94, 95, 543, 542), (389, 388, 836, 837), (95, 96, 544, 543), (390, 389, 837, 838), (96, 97, 545, 544), (391, 390, 838, 839), (97, 98, 546, 545), (392, 391, 839, 840), (98, 99, 547, 546), (393, 392, 840, 841), (99, 100, 548, 547), (394, 393, 841, 842), (100, 101, 549, 548), (395, 394, 842, 843), (101, 102, 550, 549), (396, 395, 843, 844), (102, 103, 551, 550), (397, 396, 844, 845), (103, 104, 552, 551), (398, 397, 845, 846), (104, 105, 553, 552), (0, 1, 449, 448), (399, 398, 846, 847), (105, 106, 554, 553), (1, 2, 450, 449), (400, 399, 847, 848), (106, 107, 555, 554), (2, 3, 451, 450), (401, 400, 848, 849), (107, 108, 556, 555), (3, 4, 452, 451), (402, 401, 849, 850), (108, 109, 557, 556), (4, 5, 453, 452), (893, 892, 899, 898), (841, 840, 951, 950), (653, 654, 1009, 1010), (892, 891, 900, 899), (840, 839, 952, 951), (652, 653, 1010, 1011), (891, 890, 901, 900), (703, 640, 1022, 960), (839, 838, 953, 952), (651, 652, 1011, 1012), (890, 889, 902, 901), (702, 703, 960, 961), (838, 837, 954, 953), (650, 651, 1012, 1013), (889, 888, 903, 902), (701, 702, 961, 962), (837, 836, 955, 954), (649, 650, 1013, 1014), (888, 887, 904, 903), (700, 701, 962, 963), (836, 835, 956, 955), (648, 649, 1014, 1015), (887, 886, 905, 904), (699, 700, 963, 964), (835, 834, 957, 956), (647, 648, 1015, 1016), (886, 885, 906, 905), (698, 699, 964, 965), (834, 833, 959, 957), (646, 647, 1016, 1017), (885, 884, 907, 906), (697, 698, 965, 966), (833, 832, 958, 959), (645, 646, 1017, 1018), (884, 883, 908, 907), (696, 697, 966, 967), (644, 645, 1018, 1019), (883, 882, 909, 908), (695, 696, 967, 968), (643, 644, 1019, 1020), (882, 881, 910, 909), (694, 695, 968, 969), (642, 643, 1020, 1021), (881, 880, 911, 910), (693, 694, 969, 970), (641, 642, 1021, 1023), (880, 879, 912, 911), (692, 693, 970, 971), (640, 641, 1023, 1022), (879, 878, 913, 912), (691, 692, 971, 972), (878, 877, 914, 913), (690, 691, 972, 973), (877, 876, 915, 914), (689, 690, 973, 974), (876, 875, 916, 915), (688, 689, 974, 975), (875, 874, 917, 916), (687, 688, 975, 976), (874, 873, 918, 917), (686, 687, 976, 977), (873, 872, 919, 918), (685, 686, 977, 978), (872, 871, 920, 919), (684, 685, 978, 979), (871, 870, 921, 920), (683, 684, 979, 980), (870, 869, 922, 921), (682, 683, 980, 981), (869, 868, 923, 922), (681, 682, 981, 982), (868, 867, 924, 923), (680, 681, 982, 983), (867, 866, 925, 924), (679, 680, 983, 984), (866, 865, 926, 925), (678, 679, 984, 985), (865, 864, 927, 926), (677, 678, 985, 986), (864, 863, 928, 927), (676, 677, 986, 987), (863, 862, 929, 928), (675, 676, 987, 988), (862, 861, 930, 929), (674, 675, 988, 989), (861, 860, 931, 930), (673, 674, 989, 990), (860, 859, 932, 931), (672, 673, 990, 991), (859, 858, 933, 932), (671, 672, 991, 992), (858, 857, 934, 933), (670, 671, 992, 993), (857, 856, 935, 934), (669, 670, 993, 994), (856, 855, 936, 935), (668, 669, 994, 995), (855, 854, 937, 936), (667, 668, 995, 996), (854, 853, 938, 937), (666, 667, 996, 997), (853, 852, 939, 938), (665, 666, 997, 998), (852, 851, 940, 939), (664, 665, 998, 999), (851, 850, 941, 940), (663, 664, 999, 1000), (850, 849, 942, 941), (662, 663, 1000, 1001), (849, 848, 943, 942), (661, 662, 1001, 1002), (848, 847, 944, 943), (660, 661, 1002, 1003), (847, 846, 945, 944), (659, 660, 1003, 1004), (846, 845, 946, 945), (658, 659, 1004, 1005), (845, 844, 947, 946), (657, 658, 1005, 1006), (832, 895, 896, 958), (844, 843, 948, 947), (656, 657, 1006, 1007), (895, 894, 897, 896), (843, 842, 949, 948), (927, 991, 990, 989, 988, 987, 986, 985, 984, 983, 982, 981, 980, 979, 978, 977, 976, 975, 974, 973, 972, 971, 970, 969, 968, 967, 966, 965, 964, 963, 962, 961, 960, 1022, 958, 896, 897, 898, 899, 900, 901, 902, 903, 904, 905, 906, 907, 908, 909, 910, 911, 912, 913, 914, 915, 916, 917, 918, 919, 920, 921, 922, 923, 924, 925, 926), (927, 928, 929, 930, 931, 932, 933, 934, 935, 936, 937, 938, 939, 940, 941, 942, 943, 944, 945, 946, 947, 948, 949, 950, 951, 952, 953, 954, 955, 956, 957, 959, 958, 1022, 1023, 1021, 1020, 1019, 1018, 1017, 1016, 1015, 1014, 1013, 1012, 1011, 1010, 1009, 1008, 1007, 1006, 1005, 1004, 1003, 1002, 1001, 1000, 999, 998, 997, 996, 995, 994, 993, 992, 991), (192, 255, 254, 253, 252, 251, 250, 249, 248, 247, 246, 245, 244, 243, 242, 241, 240, 239, 238, 237, 236, 235, 234, 233, 232, 231, 230, 229, 228, 227, 226, 225, 224, 416, 417, 418, 419, 420, 421, 422, 423, 424, 425, 426, 427, 428, 429, 430, 431, 432, 433, 434, 435, 436, 437, 438, 439, 440, 441, 442, 443, 444, 445, 446, 447, 384, 385, 193), (193, 385, 386, 387, 388, 389, 390, 391, 392, 393, 394, 395, 396, 397, 398, 399, 400, 401, 402, 403, 404, 405, 406, 407, 408, 409, 410, 411, 412, 413, 414, 415, 416, 224, 223, 222, 221, 220, 219, 218, 217, 216, 215, 214, 213, 212, 211, 210, 209, 208, 207, 206, 205, 204, 203, 202, 201, 200, 199, 198, 197, 196, 195, 194)])
me_circle_002.use_remesh_preserve_volume = False
me_circle_002.use_remesh_preserve_attributes = False
me_circle_002.use_mirror_vertex_groups = False
me_circle_002.update()

# ---- objects
ob_circle_001 = bpy.data.objects.new('Circle.001', me_circle_002)
ob_lamp = bpy.data.objects.new('Lamp', light_lamp)
ob_camera = bpy.data.objects.new('Camera', cam_camera)

# ---- transforms, parenting, visibility, modifiers, constraints
ob_circle_001.location = (-23.85, 8.489, 0.0)
ob_circle_001.scale = (0.03333, 0.03333, 1.0)
ob_circle_001.lineart.crease_threshold = 0.0
ob_lamp.location = (4.076, 1.005, 5.904)
ob_lamp.rotation_euler = (0.6503, 0.05522, 1.866)
ob_lamp.lock_rotations_4d = False
ob_lamp.empty_display_type = 'ARROWS'
ob_lamp.color = (0.0, 0.0, 0.0, 0.0)
ob_lamp.lineart.crease_threshold = 0.0
ob_camera.location = (7.481, -6.508, 5.344)
ob_camera.rotation_euler = (1.109, 0.0, 0.8149)
ob_camera.lock_rotations_4d = False
ob_camera.empty_display_type = 'ARROWS'
ob_camera.color = (0.0, 0.0, 0.0, 0.0)
ob_camera.display_type = 'WIRE'
ob_camera.lineart.crease_threshold = 0.0

# ---- collection membership
col_collection_1.objects.link(ob_circle_001)
col_collection_1.objects.link(ob_lamp)
col_collection_1.objects.link(ob_camera)

# ---- scene / render settings (as saved in the file)
scene.camera = ob_camera
scene.frame_start = 1; scene.frame_end = 250; scene.frame_set(1)
scene.render.engine = 'BLENDER_EEVEE_NEXT'
scene.render.resolution_percentage = 50
scene.render.dither_intensity = 0.0
scene.cycles.use_denoising = False
scene.cycles.samples = 128
scene.cycles.sampling_pattern = 'TABULATED_SOBOL'
scene.cycles.use_adaptive_sampling = False
scene.cycles.use_light_tree = False
scene.cycles.blur_glossy = 0.0
scene.cycles.sample_clamp_indirect = 0.0
scene.view_settings.view_transform = 'Standard'
bpy.context.view_layer.update()
